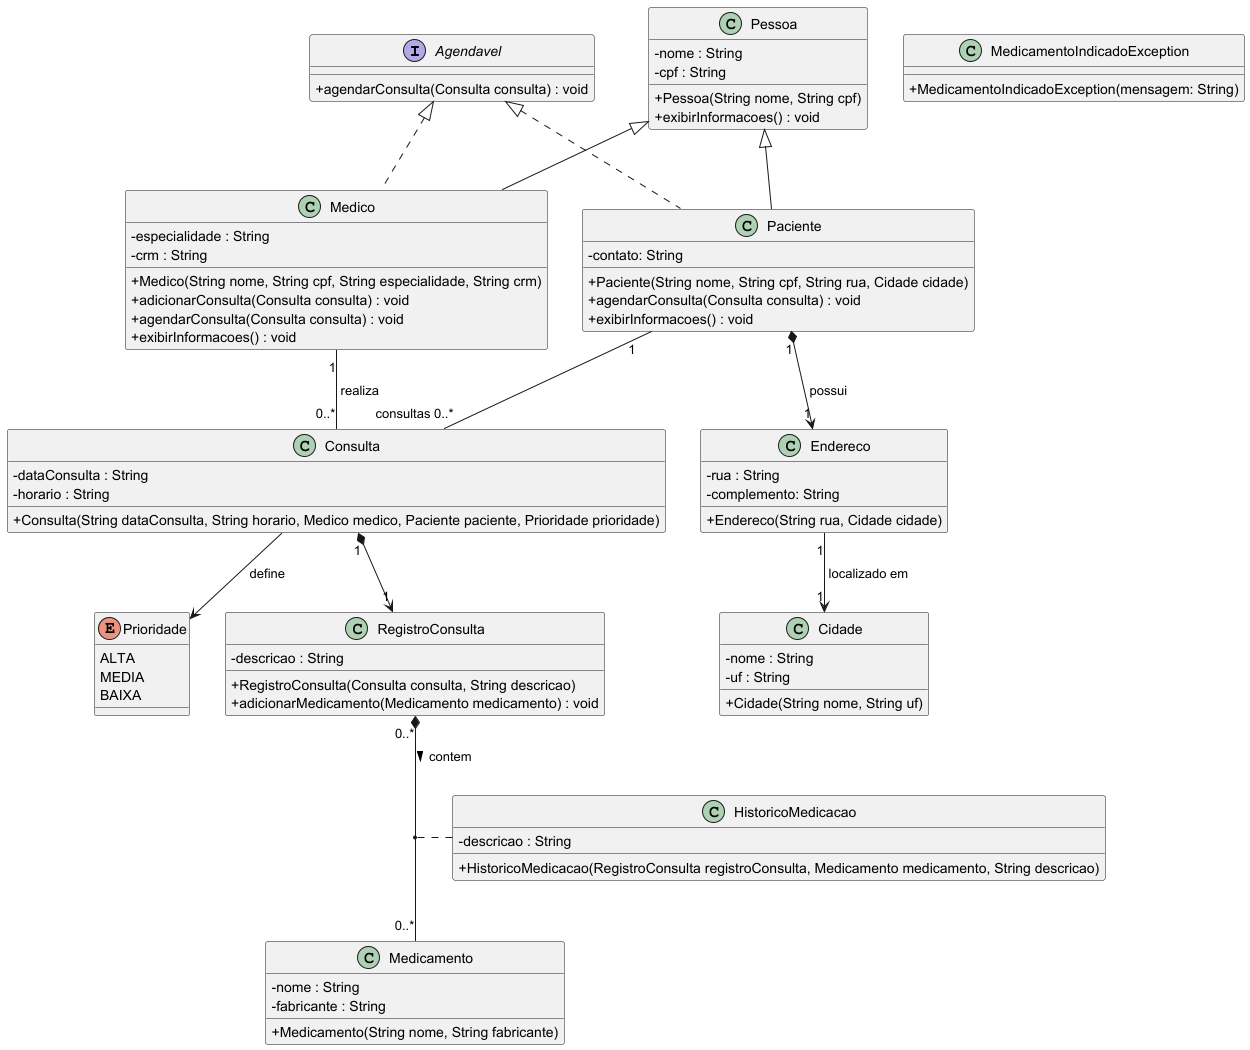

The diagram above was rendered by PlantUML. Its source (embedded in the PNG):
@startuml
skinparam classAttributeIconSize 0

interface Agendavel {
    + agendarConsulta(Consulta consulta) : void
}

class Pessoa {
    - nome : String
    - cpf : String
    + Pessoa(String nome, String cpf)
    + exibirInformacoes() : void
}

class Medico {
    - especialidade : String
    - crm : String
    + Medico(String nome, String cpf, String especialidade, String crm)
    + adicionarConsulta(Consulta consulta) : void
    + agendarConsulta(Consulta consulta) : void
    + exibirInformacoes() : void
}

class Paciente {
    - contato: String
    + Paciente(String nome, String cpf, String rua, Cidade cidade)
    + agendarConsulta(Consulta consulta) : void
    + exibirInformacoes() : void
}

class Endereco {
    - rua : String
    - complemento: String
    + Endereco(String rua, Cidade cidade)
}

class Cidade {
    - nome : String
    - uf : String
    + Cidade(String nome, String uf)
}

class Consulta {
    - dataConsulta : String
    - horario : String
    + Consulta(String dataConsulta, String horario, Medico medico, Paciente paciente, Prioridade prioridade)
}

class RegistroConsulta {
    - descricao : String
    + RegistroConsulta(Consulta consulta, String descricao)
    + adicionarMedicamento(Medicamento medicamento) : void
}

class Medicamento {
    - nome : String
    - fabricante : String
    + Medicamento(String nome, String fabricante)
}

class HistoricoMedicacao {
    - descricao : String
    + HistoricoMedicacao(RegistroConsulta registroConsulta, Medicamento medicamento, String descricao)
}

' Classe de exceção para medicamentos indicados
class MedicamentoIndicadoException {
    + MedicamentoIndicadoException(mensagem: String)
}

enum Prioridade {
    ALTA
    MEDIA
    BAIXA
}

Pessoa <|-- Medico
Pessoa <|-- Paciente
Paciente "1" -- "consultas 0..*" Consulta
Consulta --> Prioridade : " define"
Paciente "1" *--> "1" Endereco : " possui"
Endereco "1" --> "1" Cidade : " localizado em"
Medico "1" -- "0..*" Consulta : " realiza"
Consulta "1" *--> "1" RegistroConsulta
RegistroConsulta "0..*" *-- "0..*" Medicamento : contem >
(RegistroConsulta, Medicamento) .. HistoricoMedicacao
Agendavel <|.. Medico
Agendavel <|.. Paciente
@enduml